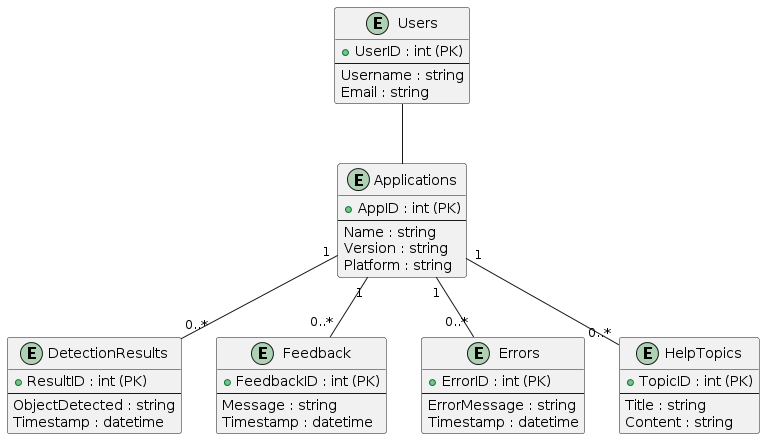

The diagram above was rendered by PlantUML. Its source (embedded in the PNG):
@startuml
entity Users {
    + UserID : int (PK)
    --
    Username : string
    Email : string
}

entity Applications {
    + AppID : int (PK)
    --
    Name : string
    Version : string
    Platform : string
}

entity DetectionResults {
    + ResultID : int (PK)
    --
    ObjectDetected : string
    Timestamp : datetime
}

entity Feedback {
    + FeedbackID : int (PK)
    --
    Message : string
    Timestamp : datetime
}

entity Errors {
    + ErrorID : int (PK)
    --
    ErrorMessage : string
    Timestamp : datetime
}

entity HelpTopics {
    + TopicID : int (PK)
    --
    Title : string
    Content : string
}

Users -- Applications
Applications "1" -- "0..*" DetectionResults
Applications "1" -- "0..*" Feedback
Applications "1" -- "0..*" Errors
Applications "1" -- "0..*" HelpTopics
@enduml